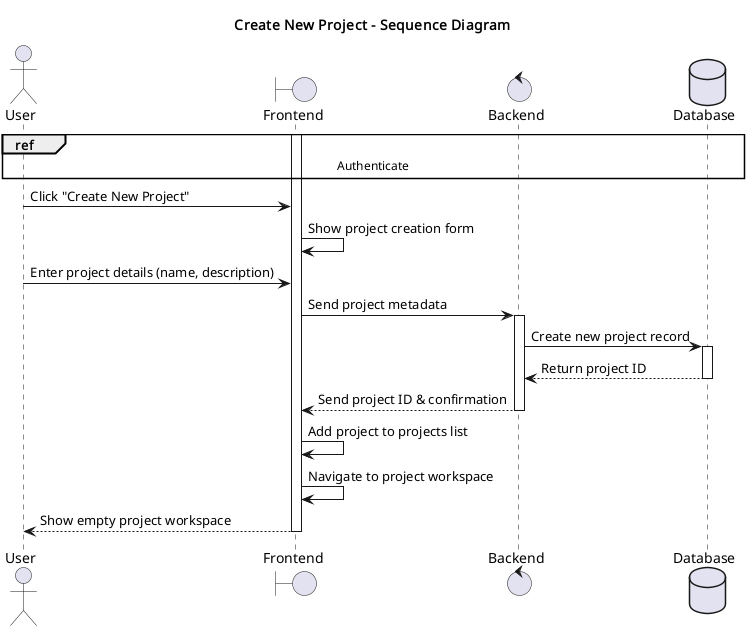

The diagram above was rendered by PlantUML. Its source (embedded in the PNG):
@startuml
title Create New Project - Sequence Diagram

actor User
boundary Frontend
control Backend
database Database

ref over User, Database: Authenticate

activate Frontend

User -> Frontend: Click "Create New Project"
Frontend -> Frontend: Show project creation form

User -> Frontend: Enter project details (name, description)
Frontend -> Backend: Send project metadata
activate Backend

Backend -> Database: Create new project record
activate Database
Database --> Backend: Return project ID
deactivate Database

Backend --> Frontend: Send project ID & confirmation
deactivate Backend

Frontend -> Frontend: Add project to projects list
Frontend -> Frontend: Navigate to project workspace
Frontend --> User: Show empty project workspace
deactivate Frontend

@enduml